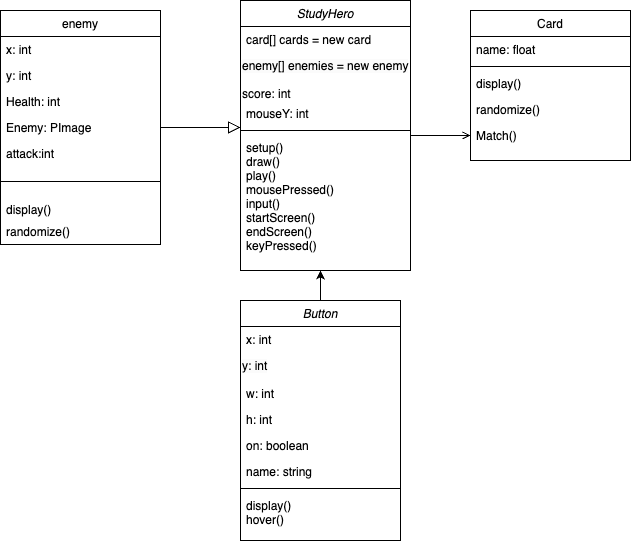

The diagram above was exported from draw.io. Its source (the exported page's mxGraphModel, read from the mxfile embedded in the PNG):
<mxGraphModel dx="1050" dy="509" grid="1" gridSize="10" guides="1" tooltips="1" connect="1" arrows="1" fold="1" page="1" pageScale="1" pageWidth="827" pageHeight="1169" math="0" shadow="0">
  <root>
    <mxCell id="WIyWlLk6GJQsqaUBKTNV-0" />
    <mxCell id="WIyWlLk6GJQsqaUBKTNV-1" parent="WIyWlLk6GJQsqaUBKTNV-0" />
    <mxCell id="zkfFHV4jXpPFQw0GAbJ--0" value="StudyHero" style="swimlane;fontStyle=2;align=center;verticalAlign=top;childLayout=stackLayout;horizontal=1;startSize=26;horizontalStack=0;resizeParent=1;resizeLast=0;collapsible=1;marginBottom=0;rounded=0;shadow=0;strokeWidth=1;" parent="WIyWlLk6GJQsqaUBKTNV-1" vertex="1">
      <mxGeometry x="280" y="30" width="170" height="270" as="geometry">
        <mxRectangle x="230" y="140" width="160" height="26" as="alternateBounds" />
      </mxGeometry>
    </mxCell>
    <mxCell id="zkfFHV4jXpPFQw0GAbJ--2" value="card[] cards = new card" style="text;align=left;verticalAlign=top;spacingLeft=4;spacingRight=4;overflow=hidden;rotatable=0;points=[[0,0.5],[1,0.5]];portConstraint=eastwest;rounded=0;shadow=0;html=0;" parent="zkfFHV4jXpPFQw0GAbJ--0" vertex="1">
      <mxGeometry y="26" width="170" height="26" as="geometry" />
    </mxCell>
    <mxCell id="TABSiIpNKl7O073-ONm0-20" value="&lt;span style=&quot;color: rgb(0, 0, 0); font-family: Helvetica; font-size: 12px; font-style: normal; font-variant-ligatures: normal; font-variant-caps: normal; font-weight: 400; letter-spacing: normal; orphans: 2; text-align: left; text-indent: 0px; text-transform: none; widows: 2; word-spacing: 0px; -webkit-text-stroke-width: 0px; white-space: nowrap; background-color: rgb(251, 251, 251); text-decoration-thickness: initial; text-decoration-style: initial; text-decoration-color: initial; display: inline !important; float: none;&quot;&gt;enemy[] enemies = new enemy&lt;/span&gt;" style="text;whiteSpace=wrap;html=1;" vertex="1" parent="zkfFHV4jXpPFQw0GAbJ--0">
      <mxGeometry y="52" width="170" height="28" as="geometry" />
    </mxCell>
    <mxCell id="gz5oplwgNGpLYelzmaBM-2" value="&lt;span style=&quot;text-wrap: nowrap;&quot;&gt;score: int&lt;/span&gt;" style="text;whiteSpace=wrap;html=1;" parent="zkfFHV4jXpPFQw0GAbJ--0" vertex="1">
      <mxGeometry y="80" width="170" height="20" as="geometry" />
    </mxCell>
    <mxCell id="zkfFHV4jXpPFQw0GAbJ--3" value="mouseY: int" style="text;align=left;verticalAlign=top;spacingLeft=4;spacingRight=4;overflow=hidden;rotatable=0;points=[[0,0.5],[1,0.5]];portConstraint=eastwest;rounded=0;shadow=0;html=0;" parent="zkfFHV4jXpPFQw0GAbJ--0" vertex="1">
      <mxGeometry y="100" width="170" height="26" as="geometry" />
    </mxCell>
    <mxCell id="zkfFHV4jXpPFQw0GAbJ--4" value="" style="line;html=1;strokeWidth=1;align=left;verticalAlign=middle;spacingTop=-1;spacingLeft=3;spacingRight=3;rotatable=0;labelPosition=right;points=[];portConstraint=eastwest;" parent="zkfFHV4jXpPFQw0GAbJ--0" vertex="1">
      <mxGeometry y="126" width="170" height="8" as="geometry" />
    </mxCell>
    <mxCell id="zkfFHV4jXpPFQw0GAbJ--5" value="setup()&#10;draw()&#10;play()&#10;mousePressed()&#10;input()&#10;startScreen()&#10;endScreen()&#10;keyPressed()&#10;&#10;" style="text;align=left;verticalAlign=top;spacingLeft=4;spacingRight=4;overflow=hidden;rotatable=0;points=[[0,0.5],[1,0.5]];portConstraint=eastwest;" parent="zkfFHV4jXpPFQw0GAbJ--0" vertex="1">
      <mxGeometry y="134" width="170" height="136" as="geometry" />
    </mxCell>
    <mxCell id="zkfFHV4jXpPFQw0GAbJ--6" value="enemy" style="swimlane;fontStyle=0;align=center;verticalAlign=top;childLayout=stackLayout;horizontal=1;startSize=26;horizontalStack=0;resizeParent=1;resizeLast=0;collapsible=1;marginBottom=0;rounded=0;shadow=0;strokeWidth=1;" parent="WIyWlLk6GJQsqaUBKTNV-1" vertex="1">
      <mxGeometry x="40" y="40" width="160" height="234" as="geometry">
        <mxRectangle x="130" y="380" width="160" height="26" as="alternateBounds" />
      </mxGeometry>
    </mxCell>
    <mxCell id="zkfFHV4jXpPFQw0GAbJ--7" value="x: int" style="text;align=left;verticalAlign=top;spacingLeft=4;spacingRight=4;overflow=hidden;rotatable=0;points=[[0,0.5],[1,0.5]];portConstraint=eastwest;" parent="zkfFHV4jXpPFQw0GAbJ--6" vertex="1">
      <mxGeometry y="26" width="160" height="26" as="geometry" />
    </mxCell>
    <mxCell id="zkfFHV4jXpPFQw0GAbJ--8" value="y: int" style="text;align=left;verticalAlign=top;spacingLeft=4;spacingRight=4;overflow=hidden;rotatable=0;points=[[0,0.5],[1,0.5]];portConstraint=eastwest;rounded=0;shadow=0;html=0;" parent="zkfFHV4jXpPFQw0GAbJ--6" vertex="1">
      <mxGeometry y="52" width="160" height="26" as="geometry" />
    </mxCell>
    <mxCell id="gz5oplwgNGpLYelzmaBM-0" value="Health: int" style="text;align=left;verticalAlign=top;spacingLeft=4;spacingRight=4;overflow=hidden;rotatable=0;points=[[0,0.5],[1,0.5]];portConstraint=eastwest;rounded=0;shadow=0;html=0;" parent="zkfFHV4jXpPFQw0GAbJ--6" vertex="1">
      <mxGeometry y="78" width="160" height="26" as="geometry" />
    </mxCell>
    <mxCell id="gz5oplwgNGpLYelzmaBM-1" value="Enemy: PImage" style="text;align=left;verticalAlign=top;spacingLeft=4;spacingRight=4;overflow=hidden;rotatable=0;points=[[0,0.5],[1,0.5]];portConstraint=eastwest;rounded=0;shadow=0;html=0;" parent="zkfFHV4jXpPFQw0GAbJ--6" vertex="1">
      <mxGeometry y="104" width="160" height="26" as="geometry" />
    </mxCell>
    <mxCell id="TABSiIpNKl7O073-ONm0-19" value="attack:int" style="text;align=left;verticalAlign=top;spacingLeft=4;spacingRight=4;overflow=hidden;rotatable=0;points=[[0,0.5],[1,0.5]];portConstraint=eastwest;rounded=0;shadow=0;html=0;" vertex="1" parent="zkfFHV4jXpPFQw0GAbJ--6">
      <mxGeometry y="130" width="160" height="26" as="geometry" />
    </mxCell>
    <mxCell id="zkfFHV4jXpPFQw0GAbJ--9" value="" style="line;html=1;strokeWidth=1;align=left;verticalAlign=middle;spacingTop=-1;spacingLeft=3;spacingRight=3;rotatable=0;labelPosition=right;points=[];portConstraint=eastwest;" parent="zkfFHV4jXpPFQw0GAbJ--6" vertex="1">
      <mxGeometry y="156" width="160" height="30" as="geometry" />
    </mxCell>
    <mxCell id="zkfFHV4jXpPFQw0GAbJ--10" value="display()" style="text;align=left;verticalAlign=top;spacingLeft=4;spacingRight=4;overflow=hidden;rotatable=0;points=[[0,0.5],[1,0.5]];portConstraint=eastwest;fontStyle=0" parent="zkfFHV4jXpPFQw0GAbJ--6" vertex="1">
      <mxGeometry y="186" width="160" height="22" as="geometry" />
    </mxCell>
    <mxCell id="zkfFHV4jXpPFQw0GAbJ--11" value="randomize()" style="text;align=left;verticalAlign=top;spacingLeft=4;spacingRight=4;overflow=hidden;rotatable=0;points=[[0,0.5],[1,0.5]];portConstraint=eastwest;" parent="zkfFHV4jXpPFQw0GAbJ--6" vertex="1">
      <mxGeometry y="208" width="160" height="26" as="geometry" />
    </mxCell>
    <mxCell id="zkfFHV4jXpPFQw0GAbJ--12" value="" style="endArrow=block;endSize=10;endFill=0;shadow=0;strokeWidth=1;rounded=0;curved=0;edgeStyle=elbowEdgeStyle;elbow=vertical;" parent="WIyWlLk6GJQsqaUBKTNV-1" source="zkfFHV4jXpPFQw0GAbJ--6" target="zkfFHV4jXpPFQw0GAbJ--0" edge="1">
      <mxGeometry width="160" relative="1" as="geometry">
        <mxPoint x="200" y="203" as="sourcePoint" />
        <mxPoint x="200" y="203" as="targetPoint" />
      </mxGeometry>
    </mxCell>
    <mxCell id="zkfFHV4jXpPFQw0GAbJ--17" value="Card" style="swimlane;fontStyle=0;align=center;verticalAlign=top;childLayout=stackLayout;horizontal=1;startSize=26;horizontalStack=0;resizeParent=1;resizeLast=0;collapsible=1;marginBottom=0;rounded=0;shadow=0;strokeWidth=1;" parent="WIyWlLk6GJQsqaUBKTNV-1" vertex="1">
      <mxGeometry x="510" y="40" width="160" height="150" as="geometry">
        <mxRectangle x="550" y="140" width="160" height="26" as="alternateBounds" />
      </mxGeometry>
    </mxCell>
    <mxCell id="zkfFHV4jXpPFQw0GAbJ--19" value="name: float" style="text;align=left;verticalAlign=top;spacingLeft=4;spacingRight=4;overflow=hidden;rotatable=0;points=[[0,0.5],[1,0.5]];portConstraint=eastwest;rounded=0;shadow=0;html=0;" parent="zkfFHV4jXpPFQw0GAbJ--17" vertex="1">
      <mxGeometry y="26" width="160" height="26" as="geometry" />
    </mxCell>
    <mxCell id="zkfFHV4jXpPFQw0GAbJ--23" value="" style="line;html=1;strokeWidth=1;align=left;verticalAlign=middle;spacingTop=-1;spacingLeft=3;spacingRight=3;rotatable=0;labelPosition=right;points=[];portConstraint=eastwest;" parent="zkfFHV4jXpPFQw0GAbJ--17" vertex="1">
      <mxGeometry y="52" width="160" height="8" as="geometry" />
    </mxCell>
    <mxCell id="zkfFHV4jXpPFQw0GAbJ--24" value="display()" style="text;align=left;verticalAlign=top;spacingLeft=4;spacingRight=4;overflow=hidden;rotatable=0;points=[[0,0.5],[1,0.5]];portConstraint=eastwest;" parent="zkfFHV4jXpPFQw0GAbJ--17" vertex="1">
      <mxGeometry y="60" width="160" height="26" as="geometry" />
    </mxCell>
    <mxCell id="zkfFHV4jXpPFQw0GAbJ--25" value="randomize()" style="text;align=left;verticalAlign=top;spacingLeft=4;spacingRight=4;overflow=hidden;rotatable=0;points=[[0,0.5],[1,0.5]];portConstraint=eastwest;" parent="zkfFHV4jXpPFQw0GAbJ--17" vertex="1">
      <mxGeometry y="86" width="160" height="26" as="geometry" />
    </mxCell>
    <mxCell id="TABSiIpNKl7O073-ONm0-12" value="Match()" style="text;align=left;verticalAlign=top;spacingLeft=4;spacingRight=4;overflow=hidden;rotatable=0;points=[[0,0.5],[1,0.5]];portConstraint=eastwest;" vertex="1" parent="zkfFHV4jXpPFQw0GAbJ--17">
      <mxGeometry y="112" width="160" height="26" as="geometry" />
    </mxCell>
    <mxCell id="zkfFHV4jXpPFQw0GAbJ--26" value="" style="endArrow=open;shadow=0;strokeWidth=1;rounded=1;curved=0;endFill=1;edgeStyle=elbowEdgeStyle;elbow=vertical;" parent="WIyWlLk6GJQsqaUBKTNV-1" source="zkfFHV4jXpPFQw0GAbJ--0" target="zkfFHV4jXpPFQw0GAbJ--17" edge="1">
      <mxGeometry x="0.5" y="41" relative="1" as="geometry">
        <mxPoint x="380" y="192" as="sourcePoint" />
        <mxPoint x="540" y="192" as="targetPoint" />
        <mxPoint x="-40" y="32" as="offset" />
        <Array as="points">
          <mxPoint x="510" y="150" />
          <mxPoint x="490" y="135" />
        </Array>
      </mxGeometry>
    </mxCell>
    <mxCell id="TABSiIpNKl7O073-ONm0-8" style="edgeStyle=orthogonalEdgeStyle;rounded=0;orthogonalLoop=1;jettySize=auto;html=1;" edge="1" parent="WIyWlLk6GJQsqaUBKTNV-1" source="TABSiIpNKl7O073-ONm0-2" target="zkfFHV4jXpPFQw0GAbJ--5">
      <mxGeometry relative="1" as="geometry">
        <mxPoint x="380" y="250" as="targetPoint" />
        <Array as="points">
          <mxPoint x="360" y="280" />
          <mxPoint x="360" y="280" />
        </Array>
      </mxGeometry>
    </mxCell>
    <mxCell id="TABSiIpNKl7O073-ONm0-2" value="Button" style="swimlane;fontStyle=2;align=center;verticalAlign=top;childLayout=stackLayout;horizontal=1;startSize=26;horizontalStack=0;resizeParent=1;resizeLast=0;collapsible=1;marginBottom=0;rounded=0;shadow=0;strokeWidth=1;" vertex="1" parent="WIyWlLk6GJQsqaUBKTNV-1">
      <mxGeometry x="280" y="330" width="160" height="240" as="geometry">
        <mxRectangle x="230" y="140" width="160" height="26" as="alternateBounds" />
      </mxGeometry>
    </mxCell>
    <mxCell id="TABSiIpNKl7O073-ONm0-3" value="x: int" style="text;align=left;verticalAlign=top;spacingLeft=4;spacingRight=4;overflow=hidden;rotatable=0;points=[[0,0.5],[1,0.5]];portConstraint=eastwest;rounded=0;shadow=0;html=0;" vertex="1" parent="TABSiIpNKl7O073-ONm0-2">
      <mxGeometry y="26" width="160" height="26" as="geometry" />
    </mxCell>
    <mxCell id="TABSiIpNKl7O073-ONm0-4" value="&lt;span style=&quot;color: rgb(0, 0, 0); font-family: Helvetica; font-size: 12px; font-style: normal; font-variant-ligatures: normal; font-variant-caps: normal; font-weight: 400; letter-spacing: normal; orphans: 2; text-align: left; text-indent: 0px; text-transform: none; widows: 2; word-spacing: 0px; -webkit-text-stroke-width: 0px; white-space: nowrap; background-color: rgb(251, 251, 251); text-decoration-thickness: initial; text-decoration-style: initial; text-decoration-color: initial; display: inline !important; float: none;&quot;&gt;y: int&lt;/span&gt;" style="text;whiteSpace=wrap;html=1;" vertex="1" parent="TABSiIpNKl7O073-ONm0-2">
      <mxGeometry y="52" width="160" height="28" as="geometry" />
    </mxCell>
    <mxCell id="TABSiIpNKl7O073-ONm0-5" value="w: int" style="text;align=left;verticalAlign=top;spacingLeft=4;spacingRight=4;overflow=hidden;rotatable=0;points=[[0,0.5],[1,0.5]];portConstraint=eastwest;rounded=0;shadow=0;html=0;" vertex="1" parent="TABSiIpNKl7O073-ONm0-2">
      <mxGeometry y="80" width="160" height="26" as="geometry" />
    </mxCell>
    <mxCell id="TABSiIpNKl7O073-ONm0-9" value="h: int" style="text;align=left;verticalAlign=top;spacingLeft=4;spacingRight=4;overflow=hidden;rotatable=0;points=[[0,0.5],[1,0.5]];portConstraint=eastwest;rounded=0;shadow=0;html=0;" vertex="1" parent="TABSiIpNKl7O073-ONm0-2">
      <mxGeometry y="106" width="160" height="26" as="geometry" />
    </mxCell>
    <mxCell id="TABSiIpNKl7O073-ONm0-10" value="on: boolean" style="text;align=left;verticalAlign=top;spacingLeft=4;spacingRight=4;overflow=hidden;rotatable=0;points=[[0,0.5],[1,0.5]];portConstraint=eastwest;rounded=0;shadow=0;html=0;" vertex="1" parent="TABSiIpNKl7O073-ONm0-2">
      <mxGeometry y="132" width="160" height="26" as="geometry" />
    </mxCell>
    <mxCell id="TABSiIpNKl7O073-ONm0-11" value="name: string" style="text;align=left;verticalAlign=top;spacingLeft=4;spacingRight=4;overflow=hidden;rotatable=0;points=[[0,0.5],[1,0.5]];portConstraint=eastwest;rounded=0;shadow=0;html=0;" vertex="1" parent="TABSiIpNKl7O073-ONm0-2">
      <mxGeometry y="158" width="160" height="26" as="geometry" />
    </mxCell>
    <mxCell id="TABSiIpNKl7O073-ONm0-6" value="" style="line;html=1;strokeWidth=1;align=left;verticalAlign=middle;spacingTop=-1;spacingLeft=3;spacingRight=3;rotatable=0;labelPosition=right;points=[];portConstraint=eastwest;" vertex="1" parent="TABSiIpNKl7O073-ONm0-2">
      <mxGeometry y="184" width="160" height="8" as="geometry" />
    </mxCell>
    <mxCell id="TABSiIpNKl7O073-ONm0-7" value="display()&#10;hover()&#10;" style="text;align=left;verticalAlign=top;spacingLeft=4;spacingRight=4;overflow=hidden;rotatable=0;points=[[0,0.5],[1,0.5]];portConstraint=eastwest;" vertex="1" parent="TABSiIpNKl7O073-ONm0-2">
      <mxGeometry y="192" width="160" height="48" as="geometry" />
    </mxCell>
  </root>
</mxGraphModel>